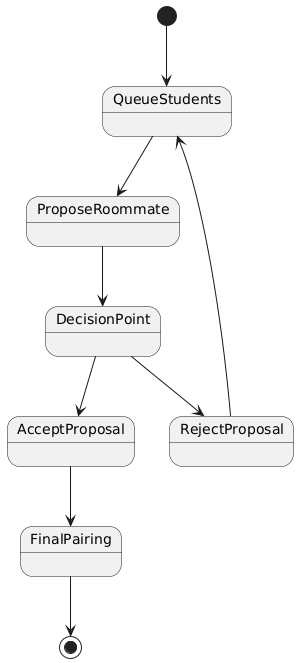

The diagram above was rendered by PlantUML. Its source (embedded in the PNG):
@startuml
[*] --> QueueStudents
QueueStudents --> ProposeRoommate
ProposeRoommate --> DecisionPoint
DecisionPoint --> AcceptProposal
DecisionPoint --> RejectProposal
RejectProposal --> QueueStudents
AcceptProposal --> FinalPairing
FinalPairing --> [*]
@enduml